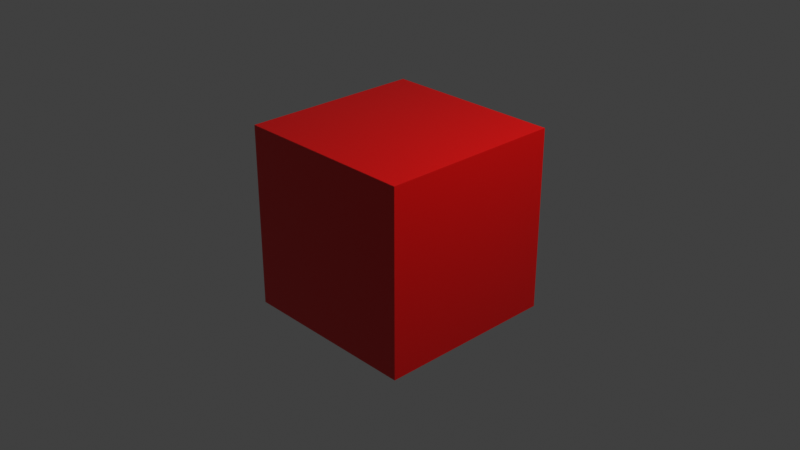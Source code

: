# Source: untitled.blend  (saved by Blender 3.0.42; exported with 4.5.12 LTS)
import bpy
from mathutils import Matrix  # noqa: F401  (used for matrix-valued properties, if any)

bpy.ops.wm.read_factory_settings(use_empty=True)
scene = bpy.context.scene
scene.name = 'Scene'

# ---- collections
col_collection = bpy.data.collections.new('Collection'); scene.collection.children.link(col_collection)

# ---- materials (node trees are filled in below, after node groups)
mat_material = bpy.data.materials.new('Material')
mat_material.alpha_threshold = 0.0
mat_material.use_transparent_shadow = False
mat_material.line_color = (0.0, 0.0, 0.0, 1.0)

# ---- material node trees
mat_material.use_nodes = True; mat_material.node_tree.nodes.clear()
_N = mat_material.node_tree.nodes; _L = mat_material.node_tree.links
n0 = _N.new('ShaderNodeOutputMaterial'); n0.name = 'Material Output'; n0.location = (300, 300)
n1 = _N.new('ShaderNodeBsdfPrincipled'); n1.name = 'Principled BSDF'; n1.location = (10, 300)
n1.distribution = 'GGX'
n1.subsurface_method = 'RANDOM_WALK_SKIN'
n1.inputs[0].default_value = (0.7968, 0.0003429, 0.0, 1.0)
n1.inputs[2].default_value = 0.4
n1.inputs[3].default_value = 1.45
n1.inputs[27].default_value = (0.0, 0.0, 0.0, 1.0)
n1.inputs[28].default_value = 1.0
_L.new(n1.outputs[0], n0.inputs[0])
n0.is_active_output = True

# ---- world
world_world = bpy.data.worlds.new('World'); scene.world = world_world
world_world.use_nodes = True; world_world.node_tree.nodes.clear()
_N = world_world.node_tree.nodes; _L = world_world.node_tree.links
n0 = _N.new('ShaderNodeOutputWorld'); n0.name = 'World Output'; n0.location = (300, 300)
n1 = _N.new('ShaderNodeBackground'); n1.name = 'Background'; n1.location = (10, 300)
n1.inputs[0].default_value = (0.05088, 0.05088, 0.05088, 1.0)
_L.new(n1.outputs[0], n0.inputs[0])
n0.is_active_output = True
world_world.color = (0.05088, 0.05088, 0.05088)
world_world.use_sun_shadow = False
world_world.sun_shadow_jitter_overblur = 0.0

# ---- cameras
cam_camera = bpy.data.cameras.new('Camera')
cam_camera.clip_end = 100.0
cam_camera.ortho_scale = 7.314

# ---- lights
light_light = bpy.data.lights.new('Light', 'POINT')
light_light.transmission_factor = 0.0
light_light.energy = 1000.0
light_light.shadow_soft_size = 0.1
light_light.shadow_maximum_resolution = 0.006
light_light.use_absolute_resolution = True

# ---- meshes
me_cube = bpy.data.meshes.new('Cube')
me_cube.from_pydata([(1.0, 1.0, 1.0), (1.0, 1.0, -1.0), (1.0, -1.0, 1.0), (1.0, -1.0, -1.0), (-1.0, 1.0, 1.0), (-1.0, 1.0, -1.0), (-1.0, -1.0, 1.0), (-1.0, -1.0, -1.0)], [], [(0, 4, 6, 2), (3, 2, 6, 7), (7, 6, 4, 5), (5, 1, 3, 7), (1, 0, 2, 3), (5, 4, 0, 1)])
_uv = me_cube.uv_layers.new(name='UVMap')
_uv.uv.foreach_set('vector', [0.625, 0.5, 0.875, 0.5, 0.875, 0.75, 0.625, 0.75, 0.375, 0.75, 0.625, 0.75, 0.625, 1.0, 0.375, 1.0, 0.375, 0.0, 0.625, 0.0, 0.625, 0.25, 0.375, 0.25, 0.125, 0.5, 0.375, 0.5, 0.375, 0.75, 0.125, 0.75, 0.375, 0.5, 0.625, 0.5, 0.625, 0.75, 0.375, 0.75, 0.375, 0.25, 0.625, 0.25, 0.625, 0.5, 0.375, 0.5])
me_cube.materials.append(mat_material)
me_cube.use_remesh_preserve_volume = False
me_cube.use_remesh_preserve_attributes = False
me_cube.use_mirror_vertex_groups = False
me_cube.update()

# ---- objects
ob_cube = bpy.data.objects.new('Cube', me_cube)
ob_light = bpy.data.objects.new('Light', light_light)
ob_camera = bpy.data.objects.new('Camera', cam_camera)

# ---- transforms, parenting, visibility, modifiers, constraints
ob_cube.location = (0.0, 0.0, 0.0)
ob_cube.lock_rotations_4d = False
ob_cube.empty_display_type = 'ARROWS'
ob_cube.lineart.crease_threshold = 0.0
ob_light.location = (4.076, 1.005, 5.904)
ob_light.rotation_euler = (0.6503, 0.05522, 1.866)
ob_light.lock_rotations_4d = False
ob_light.empty_display_type = 'ARROWS'
ob_light.color = (0.0, 0.0, 0.0, 0.0)
ob_light.lineart.crease_threshold = 0.0
ob_camera.location = (7.359, -6.926, 4.958)
ob_camera.rotation_euler = (1.109, 0.0, 0.8149)
ob_camera.lock_rotations_4d = False
ob_camera.empty_display_type = 'ARROWS'
ob_camera.color = (0.0, 0.0, 0.0, 0.0)
ob_camera.display_type = 'WIRE'
ob_camera.lineart.crease_threshold = 0.0

# ---- collection membership
col_collection.objects.link(ob_cube)
col_collection.objects.link(ob_light)
col_collection.objects.link(ob_camera)

# ---- scene / render settings (as saved in the file)
scene.camera = ob_camera
scene.frame_start = 1; scene.frame_end = 250; scene.frame_set(1)
scene.render.engine = 'BLENDER_EEVEE_NEXT'
scene.cycles.sampling_pattern = 'TABULATED_SOBOL'
scene.cycles.use_light_tree = False
scene.view_settings.view_transform = 'Standard'
bpy.context.view_layer.update()
